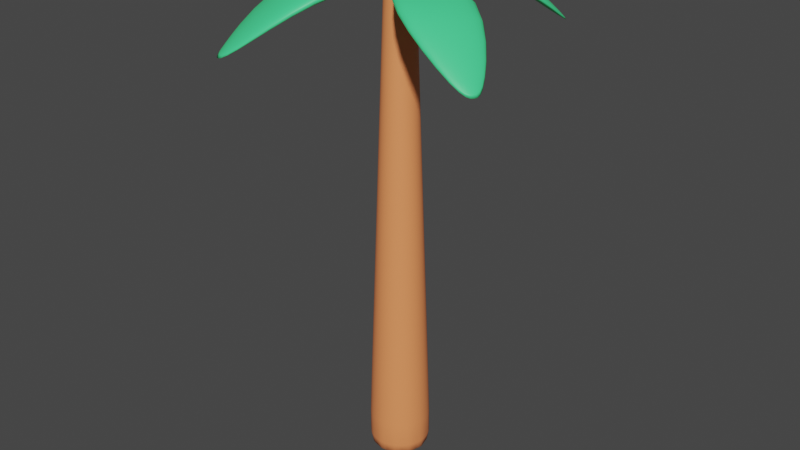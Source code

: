 # Source: coqueiro.blend  (saved by Blender 2.92.15; exported with 4.5.12 LTS)
import bpy
from mathutils import Matrix  # noqa: F401  (used for matrix-valued properties, if any)

bpy.ops.wm.read_factory_settings(use_empty=True)
scene = bpy.context.scene
scene.name = 'Scene'

# ---- collections
col_collection = bpy.data.collections.new('Collection'); scene.collection.children.link(col_collection)

# ---- materials (node trees are filled in below, after node groups)
mat_m_caule = bpy.data.materials.new('m.Caule')
mat_m_caule.use_transparent_shadow = False
mat_m_folhas = bpy.data.materials.new('m.Folhas')
mat_m_folhas.use_transparent_shadow = False
mat_m_coco = bpy.data.materials.new('m.coco')
mat_m_coco.use_transparent_shadow = False

# ---- material node trees
mat_m_caule.use_nodes = True; mat_m_caule.node_tree.nodes.clear()
_N = mat_m_caule.node_tree.nodes; _L = mat_m_caule.node_tree.links
n0 = _N.new('ShaderNodeBsdfPrincipled'); n0.name = 'Principled BSDF'; n0.location = (10, 300)
n0.distribution = 'GGX'
n0.subsurface_method = 'BURLEY'
n0.inputs[0].default_value = (1.0, 0.2955, 0.1057, 1.0)
n0.inputs[3].default_value = 1.45
n0.inputs[27].default_value = (0.0, 0.0, 0.0, 1.0)
n0.inputs[28].default_value = 1.0
n1 = _N.new('ShaderNodeOutputMaterial'); n1.name = 'Material Output'; n1.location = (300, 300)
_L.new(n0.outputs[0], n1.inputs[0])
n1.is_active_output = True
mat_m_folhas.use_nodes = True; mat_m_folhas.node_tree.nodes.clear()
_N = mat_m_folhas.node_tree.nodes; _L = mat_m_folhas.node_tree.links
n0 = _N.new('ShaderNodeBsdfPrincipled'); n0.name = 'Principled BSDF'; n0.location = (10, 300)
n0.distribution = 'GGX'
n0.subsurface_method = 'BURLEY'
n0.inputs[0].default_value = (0.06195, 0.8, 0.2795, 1.0)
n0.inputs[3].default_value = 1.45
n0.inputs[27].default_value = (0.0, 0.0, 0.0, 1.0)
n0.inputs[28].default_value = 1.0
n1 = _N.new('ShaderNodeOutputMaterial'); n1.name = 'Material Output'; n1.location = (300, 300)
_L.new(n0.outputs[0], n1.inputs[0])
n1.is_active_output = True
mat_m_coco.use_nodes = True; mat_m_coco.node_tree.nodes.clear()
_N = mat_m_coco.node_tree.nodes; _L = mat_m_coco.node_tree.links
n0 = _N.new('ShaderNodeBsdfPrincipled'); n0.name = 'Principled BSDF'; n0.location = (10, 300)
n0.distribution = 'GGX'
n0.subsurface_method = 'BURLEY'
n0.inputs[0].default_value = (0.07557, 0.1523, 0.04188, 1.0)
n0.inputs[3].default_value = 1.45
n0.inputs[27].default_value = (0.0, 0.0, 0.0, 1.0)
n0.inputs[28].default_value = 1.0
n1 = _N.new('ShaderNodeOutputMaterial'); n1.name = 'Material Output'; n1.location = (300, 300)
_L.new(n0.outputs[0], n1.inputs[0])
n1.is_active_output = True

# ---- world
world_world = bpy.data.worlds.new('World'); scene.world = world_world
world_world.use_nodes = True; world_world.node_tree.nodes.clear()
_N = world_world.node_tree.nodes; _L = world_world.node_tree.links
n0 = _N.new('ShaderNodeOutputWorld'); n0.name = 'World Output'; n0.location = (300, 300)
n1 = _N.new('ShaderNodeBackground'); n1.name = 'Background'; n1.location = (10, 300)
n1.inputs[0].default_value = (0.05088, 0.05088, 0.05088, 1.0)
_L.new(n1.outputs[0], n0.inputs[0])
n0.is_active_output = True
world_world.color = (0.05088, 0.05088, 0.05088)
world_world.use_sun_shadow = False
world_world.sun_shadow_jitter_overblur = 0.0

# ---- meshes
me_cylinder_002 = bpy.data.meshes.new('Cylinder.002')
me_cylinder_002.from_pydata([(0.0, 1.0, -1.0), (2.083e-06, 0.454, 13.69), (0.5, 0.866, -1.0), (0.227, 0.3932, 13.69), (0.866, 0.5, -1.0), (0.3932, 0.227, 13.69), (1.0, -4.371e-08, -1.0), (0.454, -1.053e-07, 13.69), (0.866, -0.5, -1.0), (0.3932, -0.227, 13.69), (0.5, -0.866, -1.0), (0.227, -0.3932, 13.69), (1.51e-07, -1.0, -1.0), (2.151e-06, -0.454, 13.69), (-0.5, -0.866, -1.0), (-0.227, -0.3932, 13.69), (-0.866, -0.5, -1.0), (-0.3932, -0.227, 13.69), (-1.0, -4.649e-07, -1.0), (-0.454, -2.965e-07, 13.69), (-0.866, 0.5, -1.0), (-0.3932, 0.227, 13.69), (-0.5, 0.866, -1.0), (-0.227, 0.3932, 13.69), (0.227, 0.3932, 13.91), (2.083e-06, 0.454, 13.91), (0.3932, 0.227, 13.91), (0.454, -1.053e-07, 13.91), (0.3932, -0.227, 13.91), (0.227, -0.3932, 13.91), (2.151e-06, -0.454, 13.91), (-0.227, -0.3932, 13.91), (-0.3932, -0.227, 13.91), (-0.454, -2.965e-07, 13.91), (-0.3932, 0.227, 13.91), (-0.227, 0.3932, 13.91), (1.46, 2.53, 13.71), (-1.769e-05, 2.921, 13.71), (2.53, 1.46, 13.71), (2.53, -1.46, 13.71), (2.921, 1.181e-07, 13.71), (1.46, -2.53, 13.71), (-1.46, -2.53, 13.71), (-1.725e-05, -2.921, 13.71), (-2.53, -1.46, 13.71), (-2.53, 1.46, 13.71), (-2.921, -1.112e-06, 13.71), (-1.46, 2.53, 13.71), (1.46, 2.53, 14.18), (-1.769e-05, 2.921, 14.18), (2.53, 1.46, 14.18), (2.53, -1.46, 14.18), (2.921, 1.181e-07, 14.18), (1.46, -2.53, 14.18), (-1.46, -2.53, 14.18), (-1.725e-05, -2.921, 14.18), (-2.53, -1.46, 14.18), (-2.53, 1.46, 14.18), (-2.921, -1.112e-06, 14.18), (-1.46, 2.53, 14.18), (2.5, 4.331, 12.04), (2.224, 4.405, 12.04), (2.703, 4.128, 12.04), (4.331, -2.5, 12.04), (4.405, -2.224, 12.04), (4.128, -2.703, 12.04), (-2.5, -4.331, 12.04), (-2.224, -4.405, 12.04), (-2.703, -4.128, 12.04), (-4.331, 2.5, 12.04), (-4.405, 2.224, 12.04), (-4.128, 2.703, 12.04), (2.5, 4.331, 12.13), (2.224, 4.405, 12.13), (2.703, 4.128, 12.13), (4.331, -2.5, 12.13), (4.405, -2.224, 12.13), (4.128, -2.703, 12.13), (-2.5, -4.331, 12.13), (-2.224, -4.405, 12.13), (-2.703, -4.128, 12.13), (-4.331, 2.5, 12.13), (-4.405, 2.224, 12.13), (-4.128, 2.703, 12.13), (2.417e-08, 0.9937, -0.8295), (0.4968, 0.8605, -0.8295), (0.8605, 0.4968, -0.8295), (0.9937, -4.443e-08, -0.8295), (0.8605, -0.4968, -0.8295), (0.4968, -0.8605, -0.8295), (1.742e-07, -0.9937, -0.8295), (-0.4968, -0.8605, -0.8295), (-0.8605, -0.4968, -0.8295), (-0.9937, -4.63e-07, -0.8295), (-0.8605, 0.4968, -0.8295), (-0.4968, 0.8605, -0.8295), (2.083e-06, 0.454, 13.69), (0.227, 0.3932, 13.69), (0.3932, 0.227, 13.69), (0.454, -1.053e-07, 13.69), (0.3932, -0.227, 13.69), (0.227, -0.3932, 13.69), (2.151e-06, -0.454, 13.69), (-0.227, -0.3932, 13.69), (-0.3932, -0.227, 13.69), (-0.454, -2.965e-07, 13.69), (-0.3932, 0.227, 13.69), (-0.227, 0.3932, 13.69), (0.227, 0.3932, 13.61), (0.3932, 0.227, 13.61), (0.454, -1.053e-07, 13.61), (0.3932, -0.227, 13.61), (0.227, -0.3932, 13.61), (2.151e-06, -0.454, 13.61), (-0.227, -0.3932, 13.61), (-0.3932, -0.227, 13.61), (-0.454, -2.965e-07, 13.61), (-0.3932, 0.227, 13.61), (-0.227, 0.3932, 13.61), (2.083e-06, 0.454, 13.61)], [], [(96, 1, 3, 97), (97, 3, 5, 98), (98, 5, 7, 99), (99, 7, 9, 100), (100, 9, 11, 101), (101, 11, 13, 102), (102, 13, 15, 103), (103, 15, 17, 104), (104, 17, 19, 105), (105, 19, 21, 106), (13, 11, 29, 30), (106, 21, 23, 107), (107, 23, 1, 96), (0, 2, 4, 6, 8, 10, 12, 14, 16, 18, 20, 22), (24, 25, 35, 34, 33, 32, 31, 30, 29, 28, 27, 26), (35, 23, 47, 59), (24, 26, 50, 48), (1, 23, 35, 25), (21, 19, 46, 45), (7, 5, 26, 27), (11, 9, 39, 41), (7, 27, 52, 40), (25, 24, 48, 49), (19, 17, 32, 33), (32, 17, 44, 56), (31, 32, 56, 54), (57, 59, 83, 81), (36, 37, 61, 60), (47, 45, 69, 71), (58, 57, 81, 82), (37, 49, 73, 61), (45, 46, 70, 69), (54, 56, 80, 78), (59, 47, 71, 83), (33, 34, 57, 58), (17, 15, 42, 44), (3, 1, 37, 36), (1, 25, 49, 37), (34, 35, 59, 57), (27, 28, 51, 52), (23, 21, 45, 47), (28, 29, 53, 51), (26, 5, 38, 50), (29, 11, 41, 53), (9, 7, 40, 39), (13, 30, 55, 43), (5, 3, 36, 38), (30, 31, 54, 55), (19, 33, 58, 46), (15, 13, 43, 42), (65, 63, 75, 77), (63, 64, 76, 75), (60, 61, 73, 72), (71, 69, 81, 83), (62, 60, 72, 74), (69, 70, 82, 81), (68, 66, 78, 80), (66, 67, 79, 78), (49, 48, 72, 73), (50, 38, 62, 74), (38, 36, 60, 62), (53, 41, 65, 77), (48, 50, 74, 72), (39, 40, 64, 63), (43, 55, 79, 67), (52, 51, 75, 76), (46, 58, 82, 70), (41, 39, 63, 65), (51, 53, 77, 75), (56, 44, 68, 80), (42, 43, 67, 66), (40, 52, 76, 64), (55, 54, 78, 79), (44, 42, 66, 68), (22, 95, 84, 0), (20, 94, 95, 22), (18, 93, 94, 20), (16, 92, 93, 18), (14, 91, 92, 16), (12, 90, 91, 14), (10, 89, 90, 12), (8, 88, 89, 10), (6, 87, 88, 8), (4, 86, 87, 6), (2, 85, 86, 4), (0, 84, 85, 2), (118, 107, 96, 119), (117, 106, 107, 118), (116, 105, 106, 117), (115, 104, 105, 116), (114, 103, 104, 115), (113, 102, 103, 114), (112, 101, 102, 113), (111, 100, 101, 112), (110, 99, 100, 111), (109, 98, 99, 110), (108, 97, 98, 109), (119, 96, 97, 108), (84, 119, 108, 85), (85, 108, 109, 86), (86, 109, 110, 87), (87, 110, 111, 88), (88, 111, 112, 89), (89, 112, 113, 90), (90, 113, 114, 91), (91, 114, 115, 92), (92, 115, 116, 93), (93, 116, 117, 94), (94, 117, 118, 95), (95, 118, 119, 84)])
me_cylinder_002.polygons.foreach_set('use_smooth', [True] * 110)
me_cylinder_002.polygons.foreach_set('material_index', [1, 1, 1, 1, 1, 1, 1, 1, 1, 1, 1, 1, 1, 0, 1, 1, 1, 1, 1, 1, 1, 1, 1, 1, 1, 1, 1, 1, 1, 1, 1, 1, 1, 1, 1, 1, 1, 1, 1, 1, 1, 1, 1, 1, 1, 1, 1, 1, 1, 1, 1, 1, 1, 1, 1, 1, 1, 1, 1, 1, 1, 1, 1, 1, 1, 1, 1, 1, 1, 1, 1, 1, 1, 1, 0, 0, 0, 0, 0, 0, 0, 0, 0, 0, 0, 0, 0, 0, 0, 0, 0, 0, 0, 0, 0, 0, 0, 0, 0, 0, 0, 0, 0, 0, 0, 0, 0, 0, 0, 0])
_uv = me_cylinder_002.uv_layers.new(name='UVMap')
_uv.uv.foreach_set('vector', [1.0, 1.0, 1.0, 1.0, 0.9167, 1.0, 0.9167, 1.0, 0.9167, 1.0, 0.9167, 1.0, 0.8333, 1.0, 0.8333, 1.0, 0.8333, 1.0, 0.8333, 1.0, 0.75, 1.0, 0.75, 1.0, 0.75, 1.0, 0.75, 1.0, 0.6667, 1.0, 0.6667, 1.0, 0.6667, 1.0, 0.6667, 1.0, 0.5833, 1.0, 0.5833, 1.0, 0.5833, 1.0, 0.5833, 1.0, 0.5, 1.0, 0.5, 1.0, 0.5, 1.0, 0.5, 1.0, 0.4167, 1.0, 0.4167, 1.0, 0.4167, 1.0, 0.4167, 1.0, 0.3333, 1.0, 0.3333, 1.0, 0.3333, 1.0, 0.3333, 1.0, 0.25, 1.0, 0.25, 1.0, 0.25, 1.0, 0.25, 1.0, 0.1667, 1.0, 0.1667, 1.0, 0.5, 1.0, 0.5833, 1.0, 0.5833, 1.0, 0.5, 1.0, 0.1667, 1.0, 0.1667, 1.0, 0.08333, 1.0, 0.08333, 1.0, 0.08333, 1.0, 0.08333, 1.0, 7.451e-08, 1.0, 7.451e-08, 1.0, 0.75, 0.49, 0.87, 0.4578, 0.9578, 0.37, 0.99, 0.25, 0.9578, 0.13, 0.87, 0.04215, 0.75, 0.01, 0.63, 0.04215, 0.5422, 0.13, 0.51, 0.25, 0.5422, 0.37, 0.63, 0.4578, 0.37, 0.4578, 0.25, 0.49, 0.13, 0.4578, 0.04215, 0.37, 0.01, 0.25, 0.04215, 0.13, 0.13, 0.04215, 0.25, 0.01, 0.37, 0.04215, 0.4578, 0.13, 0.49, 0.25, 0.4578, 0.37, 0.08333, 1.0, 0.08333, 1.0, 0.08333, 1.0, 0.08333, 1.0, 0.37, 0.4578, 0.4578, 0.37, 0.4578, 0.37, 0.37, 0.4578, 7.451e-08, 1.0, 0.08333, 1.0, 0.08333, 1.0, 7.451e-08, 1.0, 0.1667, 1.0, 0.25, 1.0, 0.25, 1.0, 0.1667, 1.0, 0.75, 1.0, 0.8333, 1.0, 0.8333, 1.0, 0.75, 1.0, 0.5833, 1.0, 0.6667, 1.0, 0.6667, 1.0, 0.5833, 1.0, 0.75, 1.0, 0.75, 1.0, 0.75, 1.0, 0.75, 1.0, 0.25, 0.49, 0.37, 0.4578, 0.37, 0.4578, 0.25, 0.49, 0.25, 1.0, 0.3333, 1.0, 0.3333, 1.0, 0.25, 1.0, 0.3333, 1.0, 0.3333, 1.0, 0.3333, 1.0, 0.3333, 1.0, 0.13, 0.04215, 0.04215, 0.13, 0.04215, 0.13, 0.13, 0.04215, 0.04215, 0.37, 0.13, 0.4578, 0.13, 0.4578, 0.04215, 0.37, 0.9167, 1.0, 1.0, 1.0, 1.0, 1.0, 0.9167, 1.0, 0.08333, 1.0, 0.1667, 1.0, 0.1667, 1.0, 0.08333, 1.0, 0.01, 0.25, 0.04215, 0.37, 0.04215, 0.37, 0.01, 0.25, 7.451e-08, 1.0, 7.451e-08, 1.0, 7.451e-08, 1.0, 7.451e-08, 1.0, 0.1667, 1.0, 0.25, 1.0, 0.25, 1.0, 0.1667, 1.0, 0.13, 0.04215, 0.04215, 0.13, 0.04215, 0.13, 0.13, 0.04215, 0.08333, 1.0, 0.08333, 1.0, 0.08333, 1.0, 0.08333, 1.0, 0.01, 0.25, 0.04215, 0.37, 0.04215, 0.37, 0.01, 0.25, 0.3333, 1.0, 0.4167, 1.0, 0.4167, 1.0, 0.3333, 1.0, 0.9167, 1.0, 1.0, 1.0, 1.0, 1.0, 0.9167, 1.0, 7.451e-08, 1.0, 7.451e-08, 1.0, 7.451e-08, 1.0, 7.451e-08, 1.0, 0.04215, 0.37, 0.13, 0.4578, 0.13, 0.4578, 0.04215, 0.37, 0.49, 0.25, 0.4578, 0.13, 0.4578, 0.13, 0.49, 0.25, 0.08333, 1.0, 0.1667, 1.0, 0.1667, 1.0, 0.08333, 1.0, 0.4578, 0.13, 0.37, 0.04215, 0.37, 0.04215, 0.4578, 0.13, 0.8333, 1.0, 0.8333, 1.0, 0.8333, 1.0, 0.8333, 1.0, 0.5833, 1.0, 0.5833, 1.0, 0.5833, 1.0, 0.5833, 1.0, 0.6667, 1.0, 0.75, 1.0, 0.75, 1.0, 0.6667, 1.0, 0.5, 1.0, 0.5, 1.0, 0.5, 1.0, 0.5, 1.0, 0.8333, 1.0, 0.9167, 1.0, 0.9167, 1.0, 0.8333, 1.0, 0.25, 0.01, 0.13, 0.04215, 0.13, 0.04215, 0.25, 0.01, 0.25, 1.0, 0.25, 1.0, 0.25, 1.0, 0.25, 1.0, 0.4167, 1.0, 0.5, 1.0, 0.5, 1.0, 0.4167, 1.0, 0.5833, 1.0, 0.6667, 1.0, 0.6667, 1.0, 0.5833, 1.0, 0.6667, 1.0, 0.75, 1.0, 0.75, 1.0, 0.6667, 1.0, 0.9167, 1.0, 1.0, 1.0, 1.0, 1.0, 0.9167, 1.0, 0.08333, 1.0, 0.1667, 1.0, 0.1667, 1.0, 0.08333, 1.0, 0.8333, 1.0, 0.9167, 1.0, 0.9167, 1.0, 0.8333, 1.0, 0.1667, 1.0, 0.25, 1.0, 0.25, 1.0, 0.1667, 1.0, 0.3333, 1.0, 0.4167, 1.0, 0.4167, 1.0, 0.3333, 1.0, 0.4167, 1.0, 0.5, 1.0, 0.5, 1.0, 0.4167, 1.0, 0.25, 0.49, 0.37, 0.4578, 0.37, 0.4578, 0.25, 0.49, 0.8333, 1.0, 0.8333, 1.0, 0.8333, 1.0, 0.8333, 1.0, 0.8333, 1.0, 0.9167, 1.0, 0.9167, 1.0, 0.8333, 1.0, 0.5833, 1.0, 0.5833, 1.0, 0.5833, 1.0, 0.5833, 1.0, 0.37, 0.4578, 0.4578, 0.37, 0.4578, 0.37, 0.37, 0.4578, 0.6667, 1.0, 0.75, 1.0, 0.75, 1.0, 0.6667, 1.0, 0.5, 1.0, 0.5, 1.0, 0.5, 1.0, 0.5, 1.0, 0.49, 0.25, 0.4578, 0.13, 0.4578, 0.13, 0.49, 0.25, 0.25, 1.0, 0.25, 1.0, 0.25, 1.0, 0.25, 1.0, 0.5833, 1.0, 0.6667, 1.0, 0.6667, 1.0, 0.5833, 1.0, 0.4578, 0.13, 0.37, 0.04215, 0.37, 0.04215, 0.4578, 0.13, 0.3333, 1.0, 0.3333, 1.0, 0.3333, 1.0, 0.3333, 1.0, 0.4167, 1.0, 0.5, 1.0, 0.5, 1.0, 0.4167, 1.0, 0.75, 1.0, 0.75, 1.0, 0.75, 1.0, 0.75, 1.0, 0.25, 0.01, 0.13, 0.04215, 0.13, 0.04215, 0.25, 0.01, 0.3333, 1.0, 0.4167, 1.0, 0.4167, 1.0, 0.3333, 1.0, 0.08333, 0.5, 0.08333, 0.5058, 7.451e-08, 0.5058, 7.451e-08, 0.5, 0.1667, 0.5, 0.1667, 0.5058, 0.08333, 0.5058, 0.08333, 0.5, 0.25, 0.5, 0.25, 0.5058, 0.1667, 0.5058, 0.1667, 0.5, 0.3333, 0.5, 0.3333, 0.5058, 0.25, 0.5058, 0.25, 0.5, 0.4167, 0.5, 0.4167, 0.5058, 0.3333, 0.5058, 0.3333, 0.5, 0.5, 0.5, 0.5, 0.5058, 0.4167, 0.5058, 0.4167, 0.5, 0.5833, 0.5, 0.5833, 0.5058, 0.5, 0.5058, 0.5, 0.5, 0.6667, 0.5, 0.6667, 0.5058, 0.5833, 0.5058, 0.5833, 0.5, 0.75, 0.5, 0.75, 0.5058, 0.6667, 0.5058, 0.6667, 0.5, 0.8333, 0.5, 0.8333, 0.5058, 0.75, 0.5058, 0.75, 0.5, 0.9167, 0.5, 0.9167, 0.5058, 0.8333, 0.5058, 0.8333, 0.5, 1.0, 0.5, 1.0, 0.5058, 0.9167, 0.5058, 0.9167, 0.5, 0.08333, 1.0, 0.08333, 1.0, 7.451e-08, 1.0, 7.451e-08, 1.0, 0.1667, 1.0, 0.1667, 1.0, 0.08333, 1.0, 0.08333, 1.0, 0.25, 1.0, 0.25, 1.0, 0.1667, 1.0, 0.1667, 1.0, 0.3333, 1.0, 0.3333, 1.0, 0.25, 1.0, 0.25, 1.0, 0.4167, 1.0, 0.4167, 1.0, 0.3333, 1.0, 0.3333, 1.0, 0.5, 1.0, 0.5, 1.0, 0.4167, 1.0, 0.4167, 1.0, 0.5833, 1.0, 0.5833, 1.0, 0.5, 1.0, 0.5, 1.0, 0.6667, 1.0, 0.6667, 1.0, 0.5833, 1.0, 0.5833, 1.0, 0.75, 1.0, 0.75, 1.0, 0.6667, 1.0, 0.6667, 1.0, 0.8333, 1.0, 0.8333, 1.0, 0.75, 1.0, 0.75, 1.0, 0.9167, 1.0, 0.9167, 1.0, 0.8333, 1.0, 0.8333, 1.0, 1.0, 1.0, 1.0, 1.0, 0.9167, 1.0, 0.9167, 1.0, 1.0, 0.5058, 1.0, 1.0, 0.9167, 1.0, 0.9167, 0.5058, 0.9167, 0.5058, 0.9167, 1.0, 0.8333, 1.0, 0.8333, 0.5058, 0.8333, 0.5058, 0.8333, 1.0, 0.75, 1.0, 0.75, 0.5058, 0.75, 0.5058, 0.75, 1.0, 0.6667, 1.0, 0.6667, 0.5058, 0.6667, 0.5058, 0.6667, 1.0, 0.5833, 1.0, 0.5833, 0.5058, 0.5833, 0.5058, 0.5833, 1.0, 0.5, 1.0, 0.5, 0.5058, 0.5, 0.5058, 0.5, 1.0, 0.4167, 1.0, 0.4167, 0.5058, 0.4167, 0.5058, 0.4167, 1.0, 0.3333, 1.0, 0.3333, 0.5058, 0.3333, 0.5058, 0.3333, 1.0, 0.25, 1.0, 0.25, 0.5058, 0.25, 0.5058, 0.25, 1.0, 0.1667, 1.0, 0.1667, 0.5058, 0.1667, 0.5058, 0.1667, 1.0, 0.08333, 1.0, 0.08333, 0.5058, 0.08333, 0.5058, 0.08333, 1.0, 7.451e-08, 1.0, 7.451e-08, 0.5058])
me_cylinder_002.materials.append(mat_m_caule)
me_cylinder_002.materials.append(mat_m_folhas)
me_cylinder_002.use_remesh_fix_poles = True
me_cylinder_002.use_remesh_preserve_attributes = False
me_cylinder_002.use_mirror_vertex_groups = False
me_cylinder_002.update()
me_sphere = bpy.data.meshes.new('Sphere')
me_sphere.from_pydata([(0.0, 0.3827, 0.9239), (0.0, 0.5556, 0.8315), (0.0, 0.7071, 0.7071), (0.0, 0.8315, 0.5556), (0.0, 0.9239, 0.3827), (0.0, 0.9808, -0.1951), (0.0, 0.7071, -0.7071), (0.1147, 0.1578, 0.9808), (0.2249, 0.3096, 0.9239), (0.3266, 0.4495, 0.8315), (0.4156, 0.5721, 0.7071), (0.4887, 0.6727, 0.5556), (0.543, 0.7474, 0.3827), (0.5765, 0.7935, 0.1951), (0.5878, 0.809, 7.55e-08), (0.5765, 0.7935, -0.1951), (0.543, 0.7474, -0.3827), (0.4887, 0.6727, -0.5556), (0.4156, 0.5721, -0.7071), (0.3266, 0.4495, -0.8315), (0.2249, 0.3096, -0.9239), (0.1147, 0.1578, -0.9808), (0.1855, 0.06029, 0.9808), (0.364, 0.1183, 0.9239), (0.5284, 0.1717, 0.8315), (0.6725, 0.2185, 0.7071), (0.7908, 0.2569, 0.5556), (0.8787, 0.2855, 0.3827), (0.9328, 0.3031, 0.1951), (0.9511, 0.309, 7.55e-08), (0.9328, 0.3031, -0.1951), (0.8787, 0.2855, -0.3827), (0.7908, 0.2569, -0.5556), (0.6725, 0.2185, -0.7071), (0.5284, 0.1717, -0.8315), (0.364, 0.1183, -0.9239), (0.1855, 0.06029, -0.9808), (0.1855, -0.06029, 0.9808), (0.364, -0.1183, 0.9239), (0.5284, -0.1717, 0.8315), (0.6725, -0.2185, 0.7071), (0.7908, -0.2569, 0.5556), (0.8787, -0.2855, 0.3827), (0.9328, -0.3031, 0.1951), (0.9511, -0.309, 7.55e-08), (0.9328, -0.3031, -0.1951), (0.8787, -0.2855, -0.3827), (0.7908, -0.2569, -0.5556), (0.6725, -0.2185, -0.7071), (0.5284, -0.1717, -0.8315), (0.364, -0.1183, -0.9239), (0.1855, -0.06029, -0.9808), (0.1147, -0.1578, 0.9808), (0.2249, -0.3096, 0.9239), (0.3266, -0.4495, 0.8315), (0.4156, -0.5721, 0.7071), (0.4887, -0.6727, 0.5556), (0.543, -0.7474, 0.3827), (0.5765, -0.7935, 0.1951), (0.5878, -0.809, 7.55e-08), (0.5765, -0.7935, -0.1951), (0.543, -0.7474, -0.3827), (0.4887, -0.6727, -0.5556), (0.4156, -0.5721, -0.7071), (0.3266, -0.4495, -0.8315), (0.2249, -0.3096, -0.9239), (0.1147, -0.1578, -0.9808), (2.016e-08, -0.1951, 0.9808), (2.761e-08, -0.3827, 0.9239), (1.271e-08, -0.5556, 0.8315), (4.251e-08, -0.7071, 0.7071), (1.271e-08, -0.8315, 0.5556), (1.021e-07, -0.9239, 0.3827), (7.232e-08, -0.9808, 0.1951), (1.319e-07, -1.0, 7.55e-08), (1.021e-07, -0.9808, -0.1951), (4.251e-08, -0.9239, -0.3827), (1.271e-08, -0.8315, -0.5556), (4.251e-08, -0.7071, -0.7071), (7.232e-08, -0.5556, -0.8315), (4.251e-08, -0.3827, -0.9239), (1.271e-08, -0.1951, -0.9808), (0.0, -3.258e-07, -1.0), (-1.915e-07, -5.895e-07, 1.0), (-0.1147, -0.1578, 0.9808), (-0.2249, -0.3096, 0.9239), (-0.3266, -0.4495, 0.8315), (-0.4156, -0.5721, 0.7071), (-0.4887, -0.6727, 0.5556), (-0.543, -0.7474, 0.3827), (-0.5765, -0.7935, 0.1951), (-0.5878, -0.809, 7.55e-08), (-0.5765, -0.7935, -0.1951), (-0.543, -0.7474, -0.3827), (-0.4887, -0.6727, -0.5556), (-0.4156, -0.5721, -0.7071), (-0.3266, -0.4495, -0.8315), (-0.2249, -0.3096, -0.9239), (-0.1147, -0.1578, -0.9808), (-0.1855, -0.06029, 0.9808), (-0.364, -0.1183, 0.9239), (-0.5284, -0.1717, 0.8315), (-0.6725, -0.2185, 0.7071), (-0.7908, -0.2569, 0.5556), (-0.8787, -0.2855, 0.3827), (-0.9328, -0.3031, 0.1951), (-0.9511, -0.309, 7.55e-08), (-0.9328, -0.3031, -0.1951), (-0.8787, -0.2855, -0.3827), (-0.7908, -0.2569, -0.5556), (-0.6725, -0.2185, -0.7071), (-0.5284, -0.1717, -0.8315), (-0.364, -0.1183, -0.9239), (-0.1855, -0.06029, -0.9808), (-0.1855, 0.06029, 0.9808), (-0.364, 0.1183, 0.9239), (-0.5284, 0.1717, 0.8315), (-0.6725, 0.2185, 0.7071), (-0.7908, 0.2569, 0.5556), (-0.8787, 0.2855, 0.3827), (-0.9328, 0.3031, 0.1951), (-0.9511, 0.309, 7.55e-08), (-0.9328, 0.3031, -0.1951), (-0.8787, 0.2855, -0.3827), (-0.7908, 0.2569, -0.5556), (-0.6725, 0.2185, -0.7071), (-0.5284, 0.1717, -0.8315), (-0.364, 0.1183, -0.9239), (-0.1855, 0.06029, -0.9808), (-0.1147, 0.1578, 0.9808), (-0.2249, 0.3096, 0.9239), (-0.3266, 0.4495, 0.8315), (-0.4156, 0.5721, 0.7071), (-0.4887, 0.6727, 0.5556), (-0.543, 0.7474, 0.3827), (-0.5765, 0.7935, 0.1951), (-0.5878, 0.809, 7.55e-08), (-0.5765, 0.7935, -0.1951), (-0.543, 0.7474, -0.3827), (-0.4887, 0.6727, -0.5556), (-0.4156, 0.5721, -0.7071), (-0.3266, 0.4495, -0.8315), (-0.2249, 0.3096, -0.9239), (-0.1147, 0.1578, -0.9808), (-3.199e-08, 0.1951, 0.9808), (-1.065e-07, 0.9808, 0.1951), (-1.959e-07, 1.0, 7.55e-08), (-1.363e-07, 0.9239, -0.3827), (-4.689e-08, 0.8315, -0.5556), (-1.363e-07, 0.5556, -0.8315), (-6.179e-08, 0.3827, -0.9239), (-3.944e-08, 0.1951, -0.9808)], [], [(149, 6, 18, 19), (4, 3, 11, 12), (150, 149, 19, 20), (145, 4, 12, 13), (151, 150, 20, 21), (146, 145, 13, 14), (144, 83, 7), (82, 151, 21), (5, 146, 14, 15), (0, 144, 7, 8), (147, 5, 15, 16), (1, 0, 8, 9), (148, 147, 16, 17), (2, 1, 9, 10), (6, 148, 17, 18), (3, 2, 10, 11), (10, 9, 24, 25), (18, 17, 32, 33), (11, 10, 25, 26), (19, 18, 33, 34), (12, 11, 26, 27), (20, 19, 34, 35), (13, 12, 27, 28), (21, 20, 35, 36), (14, 13, 28, 29), (7, 83, 22), (82, 21, 36), (15, 14, 29, 30), (8, 7, 22, 23), (16, 15, 30, 31), (9, 8, 23, 24), (17, 16, 31, 32), (29, 28, 43, 44), (22, 83, 37), (82, 36, 51), (30, 29, 44, 45), (23, 22, 37, 38), (31, 30, 45, 46), (24, 23, 38, 39), (32, 31, 46, 47), (25, 24, 39, 40), (33, 32, 47, 48), (26, 25, 40, 41), (34, 33, 48, 49), (27, 26, 41, 42), (35, 34, 49, 50), (28, 27, 42, 43), (36, 35, 50, 51), (48, 47, 62, 63), (41, 40, 55, 56), (49, 48, 63, 64), (42, 41, 56, 57), (50, 49, 64, 65), (43, 42, 57, 58), (51, 50, 65, 66), (44, 43, 58, 59), (37, 83, 52), (82, 51, 66), (45, 44, 59, 60), (38, 37, 52, 53), (46, 45, 60, 61), (39, 38, 53, 54), (47, 46, 61, 62), (40, 39, 54, 55), (82, 66, 81), (60, 59, 74, 75), (53, 52, 67, 68), (61, 60, 75, 76), (54, 53, 68, 69), (62, 61, 76, 77), (55, 54, 69, 70), (63, 62, 77, 78), (56, 55, 70, 71), (64, 63, 78, 79), (57, 56, 71, 72), (65, 64, 79, 80), (58, 57, 72, 73), (66, 65, 80, 81), (59, 58, 73, 74), (52, 83, 67), (79, 78, 95, 96), (72, 71, 88, 89), (80, 79, 96, 97), (73, 72, 89, 90), (81, 80, 97, 98), (74, 73, 90, 91), (67, 83, 84), (82, 81, 98), (75, 74, 91, 92), (68, 67, 84, 85), (76, 75, 92, 93), (69, 68, 85, 86), (77, 76, 93, 94), (70, 69, 86, 87), (78, 77, 94, 95), (71, 70, 87, 88), (85, 84, 99, 100), (93, 92, 107, 108), (86, 85, 100, 101), (94, 93, 108, 109), (87, 86, 101, 102), (95, 94, 109, 110), (88, 87, 102, 103), (96, 95, 110, 111), (89, 88, 103, 104), (97, 96, 111, 112), (90, 89, 104, 105), (98, 97, 112, 113), (91, 90, 105, 106), (84, 83, 99), (82, 98, 113), (92, 91, 106, 107), (104, 103, 118, 119), (112, 111, 126, 127), (105, 104, 119, 120), (113, 112, 127, 128), (106, 105, 120, 121), (99, 83, 114), (82, 113, 128), (107, 106, 121, 122), (100, 99, 114, 115), (108, 107, 122, 123), (101, 100, 115, 116), (109, 108, 123, 124), (102, 101, 116, 117), (110, 109, 124, 125), (103, 102, 117, 118), (111, 110, 125, 126), (123, 122, 137, 138), (116, 115, 130, 131), (124, 123, 138, 139), (117, 116, 131, 132), (125, 124, 139, 140), (118, 117, 132, 133), (126, 125, 140, 141), (119, 118, 133, 134), (127, 126, 141, 142), (120, 119, 134, 135), (128, 127, 142, 143), (121, 120, 135, 136), (114, 83, 129), (82, 128, 143), (122, 121, 136, 137), (115, 114, 129, 130), (142, 141, 149, 150), (135, 134, 4, 145), (143, 142, 150, 151), (136, 135, 145, 146), (129, 83, 144), (82, 143, 151), (137, 136, 146, 5), (130, 129, 144, 0), (138, 137, 5, 147), (131, 130, 0, 1), (139, 138, 147, 148), (132, 131, 1, 2), (140, 139, 148, 6), (133, 132, 2, 3), (141, 140, 6, 149), (134, 133, 3, 4)])
me_sphere.polygons.foreach_set('use_smooth', [True] * 160)
_uv = me_sphere.uv_layers.new(name='UVMap')
_uv.uv.foreach_set('vector', [0.7, 0.1875, 0.7, 0.25, 0.6, 0.25, 0.6, 0.1875, 0.7, 0.625, 0.7, 0.6875, 0.6, 0.6875, 0.6, 0.625, 0.7, 0.125, 0.7, 0.1875, 0.6, 0.1875, 0.6, 0.125, 0.7, 0.5625, 0.7, 0.625, 0.6, 0.625, 0.6, 0.5625, 0.7, 0.0625, 0.7, 0.125, 0.6, 0.125, 0.6, 0.0625, 0.7, 0.5, 0.7, 0.5625, 0.6, 0.5625, 0.6, 0.5, 0.7, 0.9375, 0.65, 1.0, 0.6, 0.9375, 0.65, 0.0, 0.7, 0.0625, 0.6, 0.0625, 0.7, 0.4375, 0.7, 0.5, 0.6, 0.5, 0.6, 0.4375, 0.7, 0.875, 0.7, 0.9375, 0.6, 0.9375, 0.6, 0.875, 0.7, 0.375, 0.7, 0.4375, 0.6, 0.4375, 0.6, 0.375, 0.7, 0.8125, 0.7, 0.875, 0.6, 0.875, 0.6, 0.8125, 0.7, 0.3125, 0.7, 0.375, 0.6, 0.375, 0.6, 0.3125, 0.7, 0.75, 0.7, 0.8125, 0.6, 0.8125, 0.6, 0.75, 0.7, 0.25, 0.7, 0.3125, 0.6, 0.3125, 0.6, 0.25, 0.7, 0.6875, 0.7, 0.75, 0.6, 0.75, 0.6, 0.6875, 0.6, 0.75, 0.6, 0.8125, 0.5, 0.8125, 0.5, 0.75, 0.6, 0.25, 0.6, 0.3125, 0.5, 0.3125, 0.5, 0.25, 0.6, 0.6875, 0.6, 0.75, 0.5, 0.75, 0.5, 0.6875, 0.6, 0.1875, 0.6, 0.25, 0.5, 0.25, 0.5, 0.1875, 0.6, 0.625, 0.6, 0.6875, 0.5, 0.6875, 0.5, 0.625, 0.6, 0.125, 0.6, 0.1875, 0.5, 0.1875, 0.5, 0.125, 0.6, 0.5625, 0.6, 0.625, 0.5, 0.625, 0.5, 0.5625, 0.6, 0.0625, 0.6, 0.125, 0.5, 0.125, 0.5, 0.0625, 0.6, 0.5, 0.6, 0.5625, 0.5, 0.5625, 0.5, 0.5, 0.6, 0.9375, 0.55, 1.0, 0.5, 0.9375, 0.55, 0.0, 0.6, 0.0625, 0.5, 0.0625, 0.6, 0.4375, 0.6, 0.5, 0.5, 0.5, 0.5, 0.4375, 0.6, 0.875, 0.6, 0.9375, 0.5, 0.9375, 0.5, 0.875, 0.6, 0.375, 0.6, 0.4375, 0.5, 0.4375, 0.5, 0.375, 0.6, 0.8125, 0.6, 0.875, 0.5, 0.875, 0.5, 0.8125, 0.6, 0.3125, 0.6, 0.375, 0.5, 0.375, 0.5, 0.3125, 0.5, 0.5, 0.5, 0.5625, 0.4, 0.5625, 0.4, 0.5, 0.5, 0.9375, 0.45, 1.0, 0.4, 0.9375, 0.45, 0.0, 0.5, 0.0625, 0.4, 0.0625, 0.5, 0.4375, 0.5, 0.5, 0.4, 0.5, 0.4, 0.4375, 0.5, 0.875, 0.5, 0.9375, 0.4, 0.9375, 0.4, 0.875, 0.5, 0.375, 0.5, 0.4375, 0.4, 0.4375, 0.4, 0.375, 0.5, 0.8125, 0.5, 0.875, 0.4, 0.875, 0.4, 0.8125, 0.5, 0.3125, 0.5, 0.375, 0.4, 0.375, 0.4, 0.3125, 0.5, 0.75, 0.5, 0.8125, 0.4, 0.8125, 0.4, 0.75, 0.5, 0.25, 0.5, 0.3125, 0.4, 0.3125, 0.4, 0.25, 0.5, 0.6875, 0.5, 0.75, 0.4, 0.75, 0.4, 0.6875, 0.5, 0.1875, 0.5, 0.25, 0.4, 0.25, 0.4, 0.1875, 0.5, 0.625, 0.5, 0.6875, 0.4, 0.6875, 0.4, 0.625, 0.5, 0.125, 0.5, 0.1875, 0.4, 0.1875, 0.4, 0.125, 0.5, 0.5625, 0.5, 0.625, 0.4, 0.625, 0.4, 0.5625, 0.5, 0.0625, 0.5, 0.125, 0.4, 0.125, 0.4, 0.0625, 0.4, 0.25, 0.4, 0.3125, 0.3, 0.3125, 0.3, 0.25, 0.4, 0.6875, 0.4, 0.75, 0.3, 0.75, 0.3, 0.6875, 0.4, 0.1875, 0.4, 0.25, 0.3, 0.25, 0.3, 0.1875, 0.4, 0.625, 0.4, 0.6875, 0.3, 0.6875, 0.3, 0.625, 0.4, 0.125, 0.4, 0.1875, 0.3, 0.1875, 0.3, 0.125, 0.4, 0.5625, 0.4, 0.625, 0.3, 0.625, 0.3, 0.5625, 0.4, 0.0625, 0.4, 0.125, 0.3, 0.125, 0.3, 0.0625, 0.4, 0.5, 0.4, 0.5625, 0.3, 0.5625, 0.3, 0.5, 0.4, 0.9375, 0.35, 1.0, 0.3, 0.9375, 0.35, 0.0, 0.4, 0.0625, 0.3, 0.0625, 0.4, 0.4375, 0.4, 0.5, 0.3, 0.5, 0.3, 0.4375, 0.4, 0.875, 0.4, 0.9375, 0.3, 0.9375, 0.3, 0.875, 0.4, 0.375, 0.4, 0.4375, 0.3, 0.4375, 0.3, 0.375, 0.4, 0.8125, 0.4, 0.875, 0.3, 0.875, 0.3, 0.8125, 0.4, 0.3125, 0.4, 0.375, 0.3, 0.375, 0.3, 0.3125, 0.4, 0.75, 0.4, 0.8125, 0.3, 0.8125, 0.3, 0.75, 0.25, 0.0, 0.3, 0.0625, 0.2, 0.0625, 0.3, 0.4375, 0.3, 0.5, 0.2, 0.5, 0.2, 0.4375, 0.3, 0.875, 0.3, 0.9375, 0.2, 0.9375, 0.2, 0.875, 0.3, 0.375, 0.3, 0.4375, 0.2, 0.4375, 0.2, 0.375, 0.3, 0.8125, 0.3, 0.875, 0.2, 0.875, 0.2, 0.8125, 0.3, 0.3125, 0.3, 0.375, 0.2, 0.375, 0.2, 0.3125, 0.3, 0.75, 0.3, 0.8125, 0.2, 0.8125, 0.2, 0.75, 0.3, 0.25, 0.3, 0.3125, 0.2, 0.3125, 0.2, 0.25, 0.3, 0.6875, 0.3, 0.75, 0.2, 0.75, 0.2, 0.6875, 0.3, 0.1875, 0.3, 0.25, 0.2, 0.25, 0.2, 0.1875, 0.3, 0.625, 0.3, 0.6875, 0.2, 0.6875, 0.2, 0.625, 0.3, 0.125, 0.3, 0.1875, 0.2, 0.1875, 0.2, 0.125, 0.3, 0.5625, 0.3, 0.625, 0.2, 0.625, 0.2, 0.5625, 0.3, 0.0625, 0.3, 0.125, 0.2, 0.125, 0.2, 0.0625, 0.3, 0.5, 0.3, 0.5625, 0.2, 0.5625, 0.2, 0.5, 0.3, 0.9375, 0.25, 1.0, 0.2, 0.9375, 0.2, 0.1875, 0.2, 0.25, 0.1, 0.25, 0.1, 0.1875, 0.2, 0.625, 0.2, 0.6875, 0.1, 0.6875, 0.1, 0.625, 0.2, 0.125, 0.2, 0.1875, 0.1, 0.1875, 0.1, 0.125, 0.2, 0.5625, 0.2, 0.625, 0.1, 0.625, 0.1, 0.5625, 0.2, 0.0625, 0.2, 0.125, 0.1, 0.125, 0.1, 0.0625, 0.2, 0.5, 0.2, 0.5625, 0.1, 0.5625, 0.1, 0.5, 0.2, 0.9375, 0.15, 1.0, 0.1, 0.9375, 0.15, 0.0, 0.2, 0.0625, 0.1, 0.0625, 0.2, 0.4375, 0.2, 0.5, 0.1, 0.5, 0.1, 0.4375, 0.2, 0.875, 0.2, 0.9375, 0.1, 0.9375, 0.1, 0.875, 0.2, 0.375, 0.2, 0.4375, 0.1, 0.4375, 0.1, 0.375, 0.2, 0.8125, 0.2, 0.875, 0.1, 0.875, 0.1, 0.8125, 0.2, 0.3125, 0.2, 0.375, 0.1, 0.375, 0.1, 0.3125, 0.2, 0.75, 0.2, 0.8125, 0.1, 0.8125, 0.1, 0.75, 0.2, 0.25, 0.2, 0.3125, 0.1, 0.3125, 0.1, 0.25, 0.2, 0.6875, 0.2, 0.75, 0.1, 0.75, 0.1, 0.6875, 0.1, 0.875, 0.1, 0.9375, 2.086e-07, 0.9375, 5.96e-08, 0.875, 0.1, 0.375, 0.1, 0.4375, 2.98e-08, 0.4375, 0.0, 0.375, 0.1, 0.8125, 0.1, 0.875, 5.96e-08, 0.875, 2.98e-08, 0.8125, 0.1, 0.3125, 0.1, 0.375, 0.0, 0.375, 2.98e-08, 0.3125, 0.1, 0.75, 0.1, 0.8125, 2.98e-08, 0.8125, 2.98e-08, 0.75, 0.1, 0.25, 0.1, 0.3125, 2.98e-08, 0.3125, 2.98e-08, 0.25, 0.1, 0.6875, 0.1, 0.75, 2.98e-08, 0.75, 2.98e-08, 0.6875, 0.1, 0.1875, 0.1, 0.25, 2.98e-08, 0.25, 5.96e-08, 0.1875, 0.1, 0.625, 0.1, 0.6875, 2.98e-08, 0.6875, 2.98e-08, 0.625, 0.1, 0.125, 0.1, 0.1875, 5.96e-08, 0.1875, 8.941e-08, 0.125, 0.1, 0.5625, 0.1, 0.625, 2.98e-08, 0.625, 0.0, 0.5625, 0.1, 0.0625, 0.1, 0.125, 8.941e-08, 0.125, 2.086e-07, 0.0625, 0.1, 0.5, 0.1, 0.5625, 0.0, 0.5625, 2.98e-08, 0.5, 0.1, 0.9375, 0.05, 1.0, 2.086e-07, 0.9375, 0.05, 0.0, 0.1, 0.0625, 2.086e-07, 0.0625, 0.1, 0.4375, 0.1, 0.5, 2.98e-08, 0.5, 2.98e-08, 0.4375, 1.0, 0.625, 1.0, 0.6875, 0.9, 0.6875, 0.9, 0.625, 1.0, 0.125, 1.0, 0.1875, 0.9, 0.1875, 0.9, 0.125, 1.0, 0.5625, 1.0, 0.625, 0.9, 0.625, 0.9, 0.5625, 1.0, 0.0625, 1.0, 0.125, 0.9, 0.125, 0.9, 0.0625, 1.0, 0.5, 1.0, 0.5625, 0.9, 0.5625, 0.9, 0.5, 1.0, 0.9375, 0.95, 1.0, 0.9, 0.9375, 0.95, 0.0, 1.0, 0.0625, 0.9, 0.0625, 1.0, 0.4375, 1.0, 0.5, 0.9, 0.5, 0.9, 0.4375, 1.0, 0.875, 1.0, 0.9375, 0.9, 0.9375, 0.9, 0.875, 1.0, 0.375, 1.0, 0.4375, 0.9, 0.4375, 0.9, 0.375, 1.0, 0.8125, 1.0, 0.875, 0.9, 0.875, 0.9, 0.8125, 1.0, 0.3125, 1.0, 0.375, 0.9, 0.375, 0.9, 0.3125, 1.0, 0.75, 1.0, 0.8125, 0.9, 0.8125, 0.9, 0.75, 1.0, 0.25, 1.0, 0.3125, 0.9, 0.3125, 0.9, 0.25, 1.0, 0.6875, 1.0, 0.75, 0.9, 0.75, 0.9, 0.6875, 1.0, 0.1875, 1.0, 0.25, 0.9, 0.25, 0.9, 0.1875, 0.9, 0.375, 0.9, 0.4375, 0.8, 0.4375, 0.8, 0.375, 0.9, 0.8125, 0.9, 0.875, 0.8, 0.875, 0.8, 0.8125, 0.9, 0.3125, 0.9, 0.375, 0.8, 0.375, 0.8, 0.3125, 0.9, 0.75, 0.9, 0.8125, 0.8, 0.8125, 0.8, 0.75, 0.9, 0.25, 0.9, 0.3125, 0.8, 0.3125, 0.8, 0.25, 0.9, 0.6875, 0.9, 0.75, 0.8, 0.75, 0.8, 0.6875, 0.9, 0.1875, 0.9, 0.25, 0.8, 0.25, 0.8, 0.1875, 0.9, 0.625, 0.9, 0.6875, 0.8, 0.6875, 0.8, 0.625, 0.9, 0.125, 0.9, 0.1875, 0.8, 0.1875, 0.8, 0.125, 0.9, 0.5625, 0.9, 0.625, 0.8, 0.625, 0.8, 0.5625, 0.9, 0.0625, 0.9, 0.125, 0.8, 0.125, 0.8, 0.0625, 0.9, 0.5, 0.9, 0.5625, 0.8, 0.5625, 0.8, 0.5, 0.9, 0.9375, 0.85, 1.0, 0.8, 0.9375, 0.85, 0.0, 0.9, 0.0625, 0.8, 0.0625, 0.9, 0.4375, 0.9, 0.5, 0.8, 0.5, 0.8, 0.4375, 0.9, 0.875, 0.9, 0.9375, 0.8, 0.9375, 0.8, 0.875, 0.8, 0.125, 0.8, 0.1875, 0.7, 0.1875, 0.7, 0.125, 0.8, 0.5625, 0.8, 0.625, 0.7, 0.625, 0.7, 0.5625, 0.8, 0.0625, 0.8, 0.125, 0.7, 0.125, 0.7, 0.0625, 0.8, 0.5, 0.8, 0.5625, 0.7, 0.5625, 0.7, 0.5, 0.8, 0.9375, 0.75, 1.0, 0.7, 0.9375, 0.75, 0.0, 0.8, 0.0625, 0.7, 0.0625, 0.8, 0.4375, 0.8, 0.5, 0.7, 0.5, 0.7, 0.4375, 0.8, 0.875, 0.8, 0.9375, 0.7, 0.9375, 0.7, 0.875, 0.8, 0.375, 0.8, 0.4375, 0.7, 0.4375, 0.7, 0.375, 0.8, 0.8125, 0.8, 0.875, 0.7, 0.875, 0.7, 0.8125, 0.8, 0.3125, 0.8, 0.375, 0.7, 0.375, 0.7, 0.3125, 0.8, 0.75, 0.8, 0.8125, 0.7, 0.8125, 0.7, 0.75, 0.8, 0.25, 0.8, 0.3125, 0.7, 0.3125, 0.7, 0.25, 0.8, 0.6875, 0.8, 0.75, 0.7, 0.75, 0.7, 0.6875, 0.8, 0.1875, 0.8, 0.25, 0.7, 0.25, 0.7, 0.1875, 0.8, 0.625, 0.8, 0.6875, 0.7, 0.6875, 0.7, 0.625])
me_sphere.materials.append(mat_m_coco)
me_sphere.use_remesh_fix_poles = True
me_sphere.use_remesh_preserve_attributes = False
me_sphere.use_mirror_vertex_groups = False
me_sphere.update()

# ---- objects
ob_coqueiro = bpy.data.objects.new('coqueiro', me_cylinder_002)
ob_coco = bpy.data.objects.new('coco', me_sphere)

# ---- transforms, parenting, visibility, modifiers, constraints
ob_coqueiro.location = (0.1123, -7.318e-08, 0.5447)
ob_coqueiro.scale = (0.5335, 0.5335, 0.5335)
ob_coqueiro.lineart.crease_threshold = 0.0
_m = ob_coqueiro.modifiers.new('Subdivision', 'SUBSURF')
_m.uv_smooth = 'PRESERVE_CORNERS'
ob_coco.location = (0.4256, -0.07957, 7.683)
ob_coco.scale = (0.1575, 0.1575, 0.1575)
ob_coco.lineart.crease_threshold = 0.0

# ---- collection membership
col_collection.objects.link(ob_coqueiro)
col_collection.objects.link(ob_coco)

# ---- scene / render settings (as saved in the file)
scene.frame_start = 1; scene.frame_end = 250; scene.frame_set(1)
scene.render.engine = 'BLENDER_EEVEE_NEXT'
scene.cycles.use_denoising = False
scene.cycles.samples = 128
scene.cycles.sampling_pattern = 'TABULATED_SOBOL'
scene.cycles.use_adaptive_sampling = False
scene.cycles.use_light_tree = False
scene.view_settings.view_transform = 'Filmic'
bpy.context.view_layer.update()

# ---- added for rendering (the .blend has no active camera and no usable light): camera, sun
cam_auto = bpy.data.cameras.new('AutoCamera')
cam_auto.lens = 50.0
cam_auto.sensor_width = 36.0
cam_auto.clip_end = 1000.0
ob_auto_camera = bpy.data.objects.new('AutoCamera', cam_auto)
scene.collection.objects.link(ob_auto_camera)
ob_auto_camera.location = (9.80462, -11.6308, 11.8134)
ob_auto_camera.rotation_euler = (1.09748, -7.21219e-08, 0.694738)
scene.camera = ob_auto_camera
light_auto_sun = bpy.data.lights.new('AutoSun', 'SUN')
light_auto_sun.energy = 3.0
light_auto_sun.angle = 0.0523599
ob_auto_sun = bpy.data.objects.new('AutoSun', light_auto_sun)
scene.collection.objects.link(ob_auto_sun)
ob_auto_sun.rotation_euler = (0.872665, 0.174533, 0.523599)
bpy.context.view_layer.update()
